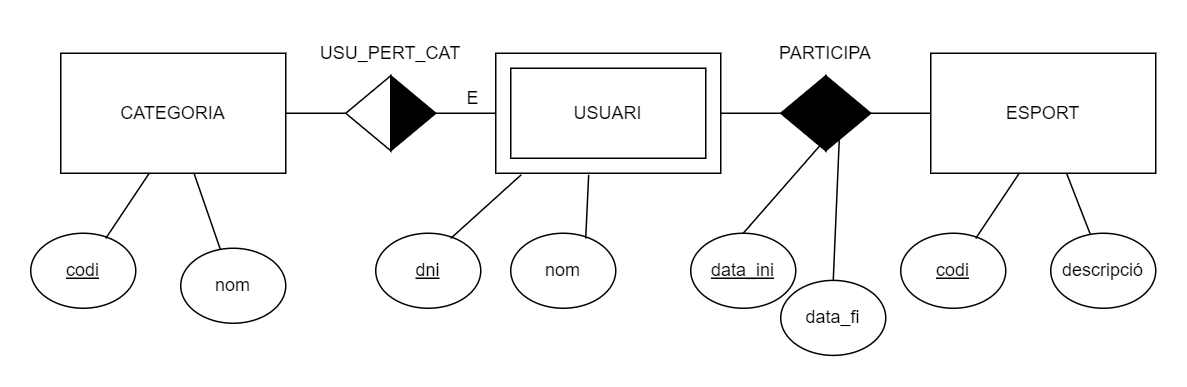

The diagram above was exported from draw.io. Its source (the exported page's mxGraphModel, read from the mxfile embedded in the PNG):
<mxGraphModel dx="852" dy="499" grid="1" gridSize="10" guides="1" tooltips="1" connect="1" arrows="1" fold="1" page="1" pageScale="1" pageWidth="827" pageHeight="1169" math="0" shadow="0">
  <root>
    <mxCell id="0" />
    <mxCell id="1" parent="0" />
    <mxCell id="3qOpGYFH5oxsdP-UGP8--1" value="CATEGORIA" style="rounded=0;whiteSpace=wrap;html=1;" parent="1" vertex="1">
      <mxGeometry x="50" y="130" width="150" height="80" as="geometry" />
    </mxCell>
    <mxCell id="3qOpGYFH5oxsdP-UGP8--2" value="&lt;u&gt;codi&lt;/u&gt;" style="ellipse;whiteSpace=wrap;html=1;" parent="1" vertex="1">
      <mxGeometry x="30" y="250" width="70" height="50" as="geometry" />
    </mxCell>
    <mxCell id="3qOpGYFH5oxsdP-UGP8--3" value="" style="endArrow=none;html=1;rounded=0;entryX=0.394;entryY=0.998;entryDx=0;entryDy=0;entryPerimeter=0;exitX=0.714;exitY=0.069;exitDx=0;exitDy=0;exitPerimeter=0;" parent="1" source="3qOpGYFH5oxsdP-UGP8--2" target="3qOpGYFH5oxsdP-UGP8--1" edge="1">
      <mxGeometry width="50" height="50" relative="1" as="geometry">
        <mxPoint x="370" y="250" as="sourcePoint" />
        <mxPoint x="420" y="200" as="targetPoint" />
      </mxGeometry>
    </mxCell>
    <mxCell id="3qOpGYFH5oxsdP-UGP8--4" value="nom" style="ellipse;whiteSpace=wrap;html=1;" parent="1" vertex="1">
      <mxGeometry x="130" y="260" width="70" height="50" as="geometry" />
    </mxCell>
    <mxCell id="3qOpGYFH5oxsdP-UGP8--5" value="" style="endArrow=none;html=1;rounded=0;exitX=0.377;exitY=0.015;exitDx=0;exitDy=0;exitPerimeter=0;" parent="1" source="3qOpGYFH5oxsdP-UGP8--4" target="3qOpGYFH5oxsdP-UGP8--1" edge="1">
      <mxGeometry width="50" height="50" relative="1" as="geometry">
        <mxPoint x="450" y="250" as="sourcePoint" />
        <mxPoint x="189" y="210" as="targetPoint" />
      </mxGeometry>
    </mxCell>
    <mxCell id="3qOpGYFH5oxsdP-UGP8--7" value="PEL·LÍCULA" style="rounded=0;whiteSpace=wrap;html=1;shadow=0;glass=0;" parent="1" vertex="1">
      <mxGeometry x="340" y="130" width="150" height="80" as="geometry" />
    </mxCell>
    <mxCell id="3qOpGYFH5oxsdP-UGP8--8" value="&lt;u&gt;dni&lt;/u&gt;" style="ellipse;whiteSpace=wrap;html=1;" parent="1" vertex="1">
      <mxGeometry x="260" y="250" width="70" height="50" as="geometry" />
    </mxCell>
    <mxCell id="3qOpGYFH5oxsdP-UGP8--9" value="" style="endArrow=none;html=1;rounded=0;entryX=0.113;entryY=1.013;entryDx=0;entryDy=0;entryPerimeter=0;exitX=0.714;exitY=0.069;exitDx=0;exitDy=0;exitPerimeter=0;" parent="1" source="3qOpGYFH5oxsdP-UGP8--8" target="3qOpGYFH5oxsdP-UGP8--7" edge="1">
      <mxGeometry width="50" height="50" relative="1" as="geometry">
        <mxPoint x="660" y="250" as="sourcePoint" />
        <mxPoint x="710" y="200" as="targetPoint" />
      </mxGeometry>
    </mxCell>
    <mxCell id="3qOpGYFH5oxsdP-UGP8--12" value="ESPORT" style="rounded=0;whiteSpace=wrap;html=1;" parent="1" vertex="1">
      <mxGeometry x="630" y="130" width="150" height="80" as="geometry" />
    </mxCell>
    <mxCell id="3qOpGYFH5oxsdP-UGP8--13" value="&lt;u&gt;codi&lt;/u&gt;" style="ellipse;whiteSpace=wrap;html=1;" parent="1" vertex="1">
      <mxGeometry x="610" y="250" width="70" height="50" as="geometry" />
    </mxCell>
    <mxCell id="3qOpGYFH5oxsdP-UGP8--14" value="" style="endArrow=none;html=1;rounded=0;entryX=0.394;entryY=0.998;entryDx=0;entryDy=0;entryPerimeter=0;exitX=0.714;exitY=0.069;exitDx=0;exitDy=0;exitPerimeter=0;" parent="1" source="3qOpGYFH5oxsdP-UGP8--13" target="3qOpGYFH5oxsdP-UGP8--12" edge="1">
      <mxGeometry width="50" height="50" relative="1" as="geometry">
        <mxPoint x="950" y="250" as="sourcePoint" />
        <mxPoint x="1000" y="200" as="targetPoint" />
      </mxGeometry>
    </mxCell>
    <mxCell id="3qOpGYFH5oxsdP-UGP8--15" value="descripció" style="ellipse;whiteSpace=wrap;html=1;" parent="1" vertex="1">
      <mxGeometry x="710" y="250" width="70" height="50" as="geometry" />
    </mxCell>
    <mxCell id="3qOpGYFH5oxsdP-UGP8--16" value="" style="endArrow=none;html=1;rounded=0;exitX=0.377;exitY=0.015;exitDx=0;exitDy=0;exitPerimeter=0;" parent="1" source="3qOpGYFH5oxsdP-UGP8--15" target="3qOpGYFH5oxsdP-UGP8--12" edge="1">
      <mxGeometry width="50" height="50" relative="1" as="geometry">
        <mxPoint x="1030" y="250" as="sourcePoint" />
        <mxPoint x="769" y="210" as="targetPoint" />
      </mxGeometry>
    </mxCell>
    <mxCell id="8f0ef6LYHRjr9DAGwmMu-1" value="nom" style="ellipse;whiteSpace=wrap;html=1;" parent="1" vertex="1">
      <mxGeometry x="350" y="250" width="70" height="50" as="geometry" />
    </mxCell>
    <mxCell id="8f0ef6LYHRjr9DAGwmMu-2" value="" style="endArrow=none;html=1;rounded=0;entryX=0.413;entryY=1.013;entryDx=0;entryDy=0;entryPerimeter=0;exitX=0.714;exitY=0.069;exitDx=0;exitDy=0;exitPerimeter=0;" parent="1" source="8f0ef6LYHRjr9DAGwmMu-1" target="3qOpGYFH5oxsdP-UGP8--7" edge="1">
      <mxGeometry width="50" height="50" relative="1" as="geometry">
        <mxPoint x="690" y="250" as="sourcePoint" />
        <mxPoint x="429" y="210" as="targetPoint" />
      </mxGeometry>
    </mxCell>
    <mxCell id="8f0ef6LYHRjr9DAGwmMu-7" value="USUARI" style="rounded=0;whiteSpace=wrap;html=1;shadow=0;glass=0;" parent="1" vertex="1">
      <mxGeometry x="350" y="140" width="130" height="60" as="geometry" />
    </mxCell>
    <mxCell id="8f0ef6LYHRjr9DAGwmMu-8" value="" style="triangle;whiteSpace=wrap;html=1;fillColor=#000000;" parent="1" vertex="1">
      <mxGeometry x="270" y="145" width="30" height="50" as="geometry" />
    </mxCell>
    <mxCell id="8f0ef6LYHRjr9DAGwmMu-9" value="" style="triangle;whiteSpace=wrap;html=1;direction=west;" parent="1" vertex="1">
      <mxGeometry x="240" y="145" width="30" height="50" as="geometry" />
    </mxCell>
    <mxCell id="8f0ef6LYHRjr9DAGwmMu-11" value="" style="endArrow=none;html=1;rounded=0;entryX=1;entryY=0.5;entryDx=0;entryDy=0;exitX=1;exitY=0.5;exitDx=0;exitDy=0;" parent="1" source="3qOpGYFH5oxsdP-UGP8--1" target="8f0ef6LYHRjr9DAGwmMu-9" edge="1">
      <mxGeometry width="50" height="50" relative="1" as="geometry">
        <mxPoint x="190" y="180" as="sourcePoint" />
        <mxPoint x="250" y="130" as="targetPoint" />
      </mxGeometry>
    </mxCell>
    <mxCell id="8f0ef6LYHRjr9DAGwmMu-13" value="" style="endArrow=none;html=1;rounded=0;entryX=0;entryY=0.5;entryDx=0;entryDy=0;exitX=1;exitY=0.5;exitDx=0;exitDy=0;" parent="1" source="8f0ef6LYHRjr9DAGwmMu-8" target="3qOpGYFH5oxsdP-UGP8--7" edge="1">
      <mxGeometry width="50" height="50" relative="1" as="geometry">
        <mxPoint x="300" y="169.5" as="sourcePoint" />
        <mxPoint x="340" y="169.5" as="targetPoint" />
      </mxGeometry>
    </mxCell>
    <mxCell id="8f0ef6LYHRjr9DAGwmMu-14" value="" style="triangle;whiteSpace=wrap;html=1;fillColor=#000000;" parent="1" vertex="1">
      <mxGeometry x="560" y="145" width="30" height="50" as="geometry" />
    </mxCell>
    <mxCell id="8f0ef6LYHRjr9DAGwmMu-15" value="" style="triangle;whiteSpace=wrap;html=1;direction=west;fillColor=#000000;" parent="1" vertex="1">
      <mxGeometry x="530" y="145" width="30" height="50" as="geometry" />
    </mxCell>
    <mxCell id="8f0ef6LYHRjr9DAGwmMu-16" value="" style="endArrow=none;html=1;rounded=0;entryX=1;entryY=0.5;entryDx=0;entryDy=0;exitX=1;exitY=0.5;exitDx=0;exitDy=0;" parent="1" target="8f0ef6LYHRjr9DAGwmMu-15" edge="1">
      <mxGeometry width="50" height="50" relative="1" as="geometry">
        <mxPoint x="490" y="170" as="sourcePoint" />
        <mxPoint x="540" y="130" as="targetPoint" />
      </mxGeometry>
    </mxCell>
    <mxCell id="8f0ef6LYHRjr9DAGwmMu-17" value="" style="endArrow=none;html=1;rounded=0;entryX=0;entryY=0.5;entryDx=0;entryDy=0;exitX=1;exitY=0.5;exitDx=0;exitDy=0;" parent="1" source="8f0ef6LYHRjr9DAGwmMu-14" edge="1">
      <mxGeometry width="50" height="50" relative="1" as="geometry">
        <mxPoint x="590" y="169.5" as="sourcePoint" />
        <mxPoint x="630" y="170" as="targetPoint" />
      </mxGeometry>
    </mxCell>
    <mxCell id="8f0ef6LYHRjr9DAGwmMu-18" value="USU_PERT_CAT" style="text;html=1;strokeColor=none;fillColor=none;align=center;verticalAlign=middle;whiteSpace=wrap;rounded=0;" parent="1" vertex="1">
      <mxGeometry x="240" y="115" width="60" height="30" as="geometry" />
    </mxCell>
    <mxCell id="8f0ef6LYHRjr9DAGwmMu-19" value="PARTICIPA" style="text;html=1;strokeColor=none;fillColor=none;align=center;verticalAlign=middle;whiteSpace=wrap;rounded=0;" parent="1" vertex="1">
      <mxGeometry x="530" y="115" width="60" height="30" as="geometry" />
    </mxCell>
    <mxCell id="8f0ef6LYHRjr9DAGwmMu-20" value="&lt;u&gt;data_ini&lt;/u&gt;" style="ellipse;whiteSpace=wrap;html=1;" parent="1" vertex="1">
      <mxGeometry x="470" y="250" width="70" height="50" as="geometry" />
    </mxCell>
    <mxCell id="8f0ef6LYHRjr9DAGwmMu-21" value="" style="endArrow=none;html=1;rounded=0;exitX=0.5;exitY=0;exitDx=0;exitDy=0;" parent="1" source="8f0ef6LYHRjr9DAGwmMu-20" target="8f0ef6LYHRjr9DAGwmMu-14" edge="1">
      <mxGeometry width="50" height="50" relative="1" as="geometry">
        <mxPoint x="920" y="40" as="sourcePoint" />
        <mxPoint x="609" as="targetPoint" />
      </mxGeometry>
    </mxCell>
    <mxCell id="QtF_RUuRU6wrgdeBNQNb-1" value="E" style="text;html=1;strokeColor=none;fillColor=none;align=center;verticalAlign=middle;whiteSpace=wrap;rounded=0;" parent="1" vertex="1">
      <mxGeometry x="310" y="145" width="30" height="30" as="geometry" />
    </mxCell>
    <mxCell id="X72H2IWoymV4YhbXC22C-1" value="" style="endArrow=none;html=1;rounded=0;exitX=0.5;exitY=0;exitDx=0;exitDy=0;entryX=0.3;entryY=0.86;entryDx=0;entryDy=0;entryPerimeter=0;" edge="1" source="X72H2IWoymV4YhbXC22C-2" parent="1" target="8f0ef6LYHRjr9DAGwmMu-14">
      <mxGeometry width="50" height="50" relative="1" as="geometry">
        <mxPoint x="980" y="71.43" as="sourcePoint" />
        <mxPoint x="620" y="218.57285714285712" as="targetPoint" />
      </mxGeometry>
    </mxCell>
    <mxCell id="X72H2IWoymV4YhbXC22C-2" value="data_fi" style="ellipse;whiteSpace=wrap;html=1;" vertex="1" parent="1">
      <mxGeometry x="530" y="281.43" width="70" height="50" as="geometry" />
    </mxCell>
  </root>
</mxGraphModel>